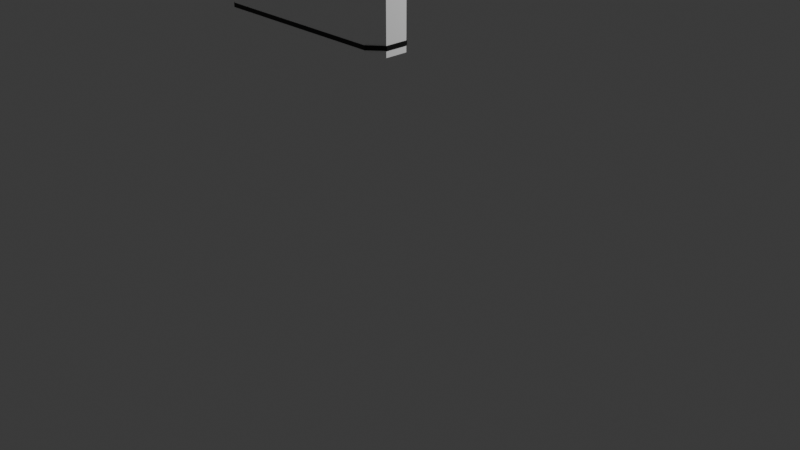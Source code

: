 # Source: NikonFM2.blend  (saved by Blender 4.4.30; exported with 4.5.12 LTS)
import bpy
from mathutils import Matrix  # noqa: F401  (used for matrix-valued properties, if any)

bpy.ops.wm.read_factory_settings(use_empty=True)
scene = bpy.context.scene
scene.name = 'Scene'

# ---- collections
col_collection = bpy.data.collections.new('Collection'); scene.collection.children.link(col_collection)

# ---- materials (node trees are filled in below, after node groups)
mat_material_001 = bpy.data.materials.new('Material.001')
mat_material_002 = bpy.data.materials.new('Material.002')

# ---- node groups
ng_smooth_by_angle = bpy.data.node_groups.new('Smooth by Angle', 'GeometryNodeTree')
_s = ng_smooth_by_angle.interface.new_socket(name='Mesh', in_out='OUTPUT', socket_type='NodeSocketGeometry')
_s = ng_smooth_by_angle.interface.new_socket(name='Mesh', in_out='INPUT', socket_type='NodeSocketGeometry')
_s = ng_smooth_by_angle.interface.new_socket(name='Angle', in_out='INPUT', socket_type='NodeSocketFloat')
_s.subtype = 'ANGLE'
_s.default_value = 0.5236
_s.min_value = 0.0
_s.max_value = 3.142
_s.description = 'Maximum face angle for smooth edges'
_s = ng_smooth_by_angle.interface.new_socket(name='Ignore Sharpness', in_out='INPUT', socket_type='NodeSocketBool')
_s.force_non_field = True
ng_smooth_by_angle.description = 'Set the sharpness of mesh edges based on the angle between the neighboring faces'
ng_smooth_by_angle.is_modifier = True
_N = ng_smooth_by_angle.nodes; _L = ng_smooth_by_angle.links
n0 = _N.new('GeometryNodeSetShadeSmooth'); n0.name = 'Set Shade Smooth'; n0.location = (120, -80)
n0.domain = 'EDGE'
n1 = _N.new('GeometryNodeSetShadeSmooth'); n1.name = 'Set Shade Smooth.001'; n1.location = (300, -80)
n2 = _N.new('NodeGroupOutput'); n2.name = 'Group Output'; n2.location = (480, -80)
n3 = _N.new('GeometryNodeInputMeshEdgeAngle'); n3.name = 'Edge Angle'; n3.location = (-440, -240)
n4 = _N.new('NodeGroupInput'); n4.name = 'Group Input'; n4.location = (-80, -80)
n5 = _N.new('GeometryNodeInputEdgeSmooth'); n5.name = 'Is Edge Smooth'; n5.location = (-260, -120)
n6 = _N.new('GeometryNodeInputShadeSmooth'); n6.name = 'Is Shade Smooth'; n6.location = (-440, -397)
n7 = _N.new('FunctionNodeCompare'); n7.name = 'Compare'; n7.location = (-260, -260)
n7.operation = 'LESS_EQUAL'
n7.inputs[6].default_value = (0.0, 0.0, 0.0, 0.0)
n7.inputs[7].default_value = (0.0, 0.0, 0.0, 0.0)
n8 = _N.new('FunctionNodeBooleanMath'); n8.name = 'Boolean Math.001'; n8.location = (-80, -260)
n9 = _N.new('NodeGroupInput'); n9.name = 'Group Input.001'; n9.location = (-440, -329)
n10 = _N.new('NodeGroupInput'); n10.name = 'Group Input.002'; n10.location = (-259, -189)
n11 = _N.new('FunctionNodeBooleanMath'); n11.name = 'Boolean Math'; n11.location = (-80, -149)
n11.operation = 'OR'
n12 = _N.new('FunctionNodeBooleanMath'); n12.name = 'Boolean Math.002'; n12.location = (-260, -380)
n12.operation = 'OR'
n13 = _N.new('NodeGroupInput'); n13.name = 'Group Input.003'; n13.location = (-440, -460)
_L.new(n3.outputs[0], n7.inputs[0])
_L.new(n1.outputs[0], n2.inputs[0])
_L.new(n9.outputs[1], n7.inputs[1])
_L.new(n7.outputs[0], n8.inputs[0])
_L.new(n4.outputs[0], n0.inputs[0])
_L.new(n0.outputs[0], n1.inputs[0])
_L.new(n8.outputs[0], n0.inputs[2])
_L.new(n10.outputs[2], n11.inputs[1])
_L.new(n5.outputs[0], n11.inputs[0])
_L.new(n11.outputs[0], n0.inputs[1])
_L.new(n13.outputs[2], n12.inputs[1])
_L.new(n6.outputs[0], n12.inputs[0])
_L.new(n12.outputs[0], n8.inputs[1])
n2.is_active_output = True

# ---- material node trees
mat_material_001.use_nodes = True; mat_material_001.node_tree.nodes.clear()
_N = mat_material_001.node_tree.nodes; _L = mat_material_001.node_tree.links
n0 = _N.new('ShaderNodeBsdfPrincipled'); n0.name = 'Principled BSDF'; n0.location = (10, 300)
n0.inputs[0].default_value = (1.0, 1.0, 1.0, 1.0)
n1 = _N.new('ShaderNodeOutputMaterial'); n1.name = 'Material Output'; n1.location = (300, 300)
_L.new(n0.outputs[0], n1.inputs[0])
n1.is_active_output = True
mat_material_002.use_nodes = True; mat_material_002.node_tree.nodes.clear()
_N = mat_material_002.node_tree.nodes; _L = mat_material_002.node_tree.links
n0 = _N.new('ShaderNodeBsdfPrincipled'); n0.name = 'Principled BSDF'; n0.location = (10, 300)
n0.inputs[0].default_value = (0.0, 0.0, 0.0, 1.0)
n1 = _N.new('ShaderNodeOutputMaterial'); n1.name = 'Material Output'; n1.location = (300, 300)
_L.new(n0.outputs[0], n1.inputs[0])
n1.is_active_output = True

# ---- world
world_world = bpy.data.worlds.new('World'); scene.world = world_world
world_world.use_nodes = True; world_world.node_tree.nodes.clear()
_N = world_world.node_tree.nodes; _L = world_world.node_tree.links
n0 = _N.new('ShaderNodeOutputWorld'); n0.name = 'World Output'; n0.location = (300, 300)
n1 = _N.new('ShaderNodeBackground'); n1.name = 'Background'; n1.location = (10, 300)
n1.inputs[0].default_value = (0.05088, 0.05088, 0.05088, 1.0)
_L.new(n1.outputs[0], n0.inputs[0])
n0.is_active_output = True
world_world.color = (0.05088, 0.05088, 0.05088)
world_world.sun_shadow_jitter_overblur = 0.0

# ---- cameras
cam_camera = bpy.data.cameras.new('Camera')
cam_camera.clip_end = 100.0
cam_camera.ortho_scale = 7.314

# ---- lights
light_light = bpy.data.lights.new('Light', 'POINT')
light_light.energy = 1000.0
light_light.shadow_soft_size = 0.1

# ---- meshes
me_plane = bpy.data.meshes.new('Plane')
me_plane.from_pydata([(-0.9112, -0.7594, 1.007), (-0.8954, -0.7499, 1.007), (-0.9033, -0.7419, 0.9988), (0.8558, -0.7499, 1.007), (0.8717, -0.7594, 1.007), (0.8638, -0.7419, 0.9988), (0.8717, -1.184, 1.007), (0.8558, -1.193, 1.007), (0.8638, -1.201, 0.9988), (-0.9112, -1.184, 1.007), (-0.9033, -1.201, 0.9988), (-0.8954, -1.193, 1.007), (0.9921, -0.8642, 1.007), (1.0, -0.8606, 0.9988), (-1.04, -0.8606, 0.9988), (-1.032, -0.8642, 1.007), (1.0, -1.083, 0.9988), (0.9921, -1.079, 1.007), (-1.032, -1.079, 1.007), (-1.04, -1.083, 0.9988), (-1.035, -1.08, 0.0), (-1.04, -1.083, 0.004987), (0.995, -1.08, 0.0), (1.0, -1.083, 0.004987), (-1.04, -0.8606, 0.004987), (-1.035, -0.8628, 0.0), (0.995, -0.8628, 0.0), (1.0, -0.8606, 0.004987), (-0.9083, -1.19, 0.0), (-0.8983, -1.196, 0.0), (-0.9033, -1.201, 0.004987), (0.8638, -1.201, 0.004987), (0.8588, -1.196, 0.0), (0.8687, -1.19, 0.0), (0.8687, -0.7529, 0.0), (0.8588, -0.7469, 0.0), (0.8638, -0.7419, 0.004987), (-0.9033, -0.7419, 0.004987), (-0.8983, -0.7469, 0.0), (-0.9083, -0.7529, 0.0), (0.1601, -0.7419, 0.9988), (0.1587, -0.7499, 1.007), (0.1269, -1.201, 0.9988), (0.1256, -1.193, 1.007), (0.1261, -1.196, 0.0), (0.1269, -1.201, 0.004987), (0.1592, -0.7469, 0.0), (0.1601, -0.7419, 0.004987), (-0.5266, -0.7419, 0.9988), (-0.4885, -1.193, 1.007), (-0.4928, -1.201, 0.004987), (-0.5236, -0.7469, 0.0), (-0.5218, -0.7499, 1.007), (-0.4928, -1.201, 0.9988), (-0.4901, -1.196, 0.0), (-1.04, -0.8606, 0.9794), (-1.04, -1.083, 0.9794), (-0.9033, -1.201, 0.9794), (0.8638, -1.201, 0.9794), (1.0, -1.083, 0.9794), (1.0, -0.8606, 0.9794), (-0.9033, -0.7419, 0.9794), (0.8638, -0.7419, 0.9794), (0.1269, -1.201, 0.9794), (0.1601, -0.7419, 0.9794), (-0.4928, -1.201, 0.9794), (-1.04, -0.8606, 0.8236), (-1.04, -0.8606, 0.4922), (-1.04, -0.8606, 0.2486), (0.8638, -1.201, 0.8236), (0.8638, -1.201, 0.4922), (0.8638, -1.201, 0.2486), (-0.9033, -0.7419, 0.8236), (-0.9033, -0.7419, 0.4922), (-0.9033, -0.7419, 0.2486), (-1.04, -1.083, 0.2486), (-1.04, -1.083, 0.4922), (-1.04, -1.083, 0.8236), (-0.9033, -1.201, 0.2486), (-0.9033, -1.201, 0.4922), (-0.9033, -1.201, 0.8236), (1.0, -1.083, 0.2486), (1.0, -1.083, 0.4922), (1.0, -1.083, 0.8236), (1.0, -0.8606, 0.2486), (1.0, -0.8606, 0.4922), (1.0, -0.8606, 0.8236), (0.8638, -0.7419, 0.2486), (0.8638, -0.7419, 0.4922), (0.8638, -0.7419, 0.8236), (0.1269, -1.201, 0.2486), (0.1269, -1.201, 0.4922), (0.1269, -1.201, 0.8236), (0.1601, -0.7419, 0.2486), (0.1601, -0.7419, 0.4922), (0.1601, -0.7419, 0.8236), (-0.4928, -1.201, 0.2486), (-0.4928, -1.201, 0.4922), (-0.4928, -1.201, 0.8236), (-0.5266, -0.7419, 0.2486), (-0.5266, -0.7419, 0.4922), (-0.5266, -0.7419, 0.8236), (-1.04, -0.8606, 0.06692), (0.8638, -1.201, 0.06692), (-0.9033, -0.7419, 0.06692), (-1.04, -1.083, 0.06692), (-0.9033, -1.201, 0.06692), (1.0, -1.083, 0.06692), (1.0, -0.8606, 0.06692), (0.8638, -0.7419, 0.06692), (0.1269, -1.201, 0.06692), (0.1601, -0.7419, 0.06692), (-0.4928, -1.201, 0.06692), (-0.5266, -0.7419, 0.06692), (-0.5266, -0.7419, 0.004987), (-0.5266, -0.7419, 0.9794), (-1.04, -1.083, 0.1067), (-0.9033, -1.201, 0.1067), (1.0, -1.083, 0.1067), (1.0, -0.8606, 0.1067), (0.8638, -0.7419, 0.1067), (0.1269, -1.201, 0.1067), (0.1601, -0.7419, 0.1067), (-0.4928, -1.201, 0.1067), (-0.5266, -0.7419, 0.1067), (-1.04, -0.8606, 0.1067), (0.8638, -1.201, 0.1067), (-0.9033, -0.7419, 0.1067), (-1.04, -0.8606, 0.7808), (0.8638, -1.201, 0.7808), (-0.9033, -0.7419, 0.7808), (-1.04, -1.083, 0.7808), (-0.9033, -1.201, 0.7808), (1.0, -1.083, 0.7808), (1.0, -0.8606, 0.7808), (0.8638, -0.7419, 0.7808), (0.1269, -1.201, 0.7808), (0.1601, -0.7419, 0.7808), (-0.4928, -1.201, 0.7808), (-0.5266, -0.7419, 0.7808), (-1.047, -1.083, 0.7808), (-1.047, -1.083, 0.8236), (-0.9096, -1.203, 0.7808), (-0.9096, -1.203, 0.8236), (1.008, -1.083, 0.7808), (1.008, -1.083, 0.8236), (1.008, -0.8597, 0.7808), (1.008, -0.8597, 0.8236), (0.8709, -0.7402, 0.7808), (0.8709, -0.7402, 0.8236), (0.1285, -1.203, 0.7808), (0.1285, -1.203, 0.8236), (0.1619, -0.7402, 0.7808), (0.1619, -0.7402, 0.8236), (-0.496, -1.203, 0.7808), (-0.496, -1.203, 0.8236), (-0.53, -0.7402, 0.7808), (-0.53, -0.7402, 0.8236), (-0.9096, -0.7402, 0.8236), (-0.9096, -1.203, 0.06692), (-0.496, -1.203, 0.06692), (-0.53, -0.7402, 0.06692), (-0.9096, -0.7402, 0.06692), (0.8709, -1.203, 0.8236), (-1.047, -0.8597, 0.8236), (-1.047, -0.8597, 0.1067), (-1.047, -0.8597, 0.06692), (0.8709, -1.203, 0.1067), (0.8709, -1.203, 0.06692), (-0.9096, -0.7402, 0.1067), (0.1619, -0.7402, 0.06692), (0.1285, -1.203, 0.06692), (-1.047, -1.083, 0.06692), (0.8709, -0.7402, 0.06692), (1.008, -0.8597, 0.06692), (1.008, -1.083, 0.06692), (-1.047, -1.083, 0.1067), (-0.9096, -1.203, 0.1067), (1.008, -1.083, 0.1067), (1.008, -0.8597, 0.1067), (0.8709, -0.7402, 0.1067), (0.1285, -1.203, 0.1067), (0.1619, -0.7402, 0.1067), (-0.496, -1.203, 0.1067), (-0.53, -0.7402, 0.1067), (-1.047, -0.8597, 0.7808), (0.8709, -1.203, 0.7808), (-0.9096, -0.7402, 0.7808)], [], [(59, 60, 13, 16), (56, 57, 10, 19), (33, 34, 26, 22), (18, 9, 0, 15), (58, 59, 16, 8), (6, 17, 12, 4), (61, 55, 14, 2), (20, 25, 39, 28), (0, 1, 2), (3, 4, 5), (6, 7, 8), (9, 10, 11), (19, 10, 9, 18), (11, 1, 0, 9), (8, 16, 17, 6), (13, 5, 4, 12), (2, 14, 15, 0), (6, 4, 3, 7), (16, 13, 12, 17), (14, 19, 18, 15), (60, 62, 5, 13), (28, 29, 30), (31, 32, 33), (34, 35, 36), (37, 38, 39), (25, 20, 21, 24), (33, 22, 23, 31), (22, 26, 27, 23), (39, 25, 24, 37), (20, 28, 30, 21), (26, 34, 36, 27), (28, 39, 38, 29), (32, 35, 34, 33), (55, 56, 19, 14), (54, 44, 45, 50), (53, 42, 43, 49), (54, 51, 46, 44), (49, 43, 41, 52), (65, 63, 42, 53), (1, 11, 49, 52), (46, 51, 114, 47), (40, 48, 52, 41), (79, 78, 96, 97), (7, 43, 42, 8), (98, 92, 63, 65), (66, 77, 56, 55), (86, 89, 62, 60), (72, 66, 55, 61), (69, 83, 59, 58), (106, 112, 160, 159), (77, 80, 57, 56), (83, 86, 60, 59), (3, 41, 43, 7), (132, 79, 97, 138), (11, 10, 53, 49), (32, 44, 46, 35), (109, 36, 47, 111), (88, 87, 93, 94), (92, 69, 58, 63), (70, 91, 90, 71), (103, 110, 45, 31), (5, 62, 64, 40), (61, 2, 48, 115), (72, 61, 115, 101), (29, 38, 51, 54), (104, 113, 114, 37), (73, 100, 99, 74), (118, 119, 84, 81), (81, 84, 85, 82), (108, 109, 173, 174), (116, 117, 78, 75), (75, 78, 79, 76), (130, 128, 185, 187), (63, 58, 8, 42), (129, 136, 91, 70), (121, 126, 71, 90), (126, 118, 81, 71), (71, 81, 82, 70), (116, 125, 165, 176), (30, 29, 54, 50), (37, 114, 51, 38), (124, 127, 74, 99), (127, 125, 68, 74), (74, 68, 67, 73), (80, 77, 141, 143), (119, 120, 87, 84), (84, 87, 88, 85), (102, 105, 172, 166), (125, 116, 75, 68), (68, 75, 76, 67), (134, 135, 148, 146), (123, 121, 90, 96), (96, 90, 91, 97), (121, 123, 183, 181), (62, 89, 95, 64), (1, 52, 48, 2), (130, 139, 100, 73), (31, 45, 44, 32), (36, 35, 46, 47), (112, 110, 171, 160), (122, 124, 99, 93), (93, 99, 100, 94), (128, 131, 140, 185), (47, 114, 113, 111), (50, 45, 110, 112), (24, 21, 105, 102), (27, 36, 109, 108), (37, 24, 102, 104), (31, 23, 107, 103), (10, 57, 65, 53), (21, 30, 106, 105), (23, 27, 108, 107), (135, 88, 94, 137), (3, 5, 40, 41), (57, 80, 98, 65), (101, 115, 64, 95), (64, 115, 48, 40), (50, 112, 106, 30), (89, 86, 147, 149), (87, 120, 122, 93), (122, 120, 180, 182), (101, 95, 153, 157), (138, 136, 150, 154), (124, 122, 182, 184), (86, 83, 145, 147), (111, 113, 161, 170), (139, 130, 187, 156), (137, 139, 156, 152), (66, 72, 158, 164), (78, 117, 123, 96), (98, 80, 143, 155), (94, 100, 139, 137), (110, 103, 168, 171), (97, 91, 136, 138), (67, 76, 131, 128), (85, 88, 135, 134), (73, 67, 128, 130), (70, 82, 133, 129), (123, 117, 177, 183), (76, 79, 132, 131), (82, 85, 134, 133), (135, 137, 152, 148), (177, 159, 160, 183), (144, 146, 147, 145), (140, 142, 143, 141), (186, 144, 145, 163), (187, 185, 164, 158), (146, 148, 149, 147), (185, 140, 141, 164), (154, 150, 151, 155), (180, 173, 170, 182), (152, 156, 157, 153), (170, 161, 184, 182), (160, 171, 181, 183), (166, 172, 176, 165), (174, 173, 180, 179), (162, 166, 165, 169), (161, 162, 169, 184), (168, 175, 178, 167), (171, 168, 167, 181), (172, 159, 177, 176), (175, 174, 179, 178), (149, 148, 152, 153), (158, 157, 156, 187), (163, 151, 150, 186), (143, 142, 154, 155), (109, 111, 170, 173), (72, 101, 157, 158), (120, 119, 179, 180), (77, 66, 164, 141), (129, 133, 144, 186), (104, 102, 166, 162), (125, 127, 169, 165), (136, 129, 186, 150), (69, 92, 151, 163), (113, 104, 162, 161), (127, 124, 184, 169), (131, 132, 142, 140), (103, 107, 175, 168), (95, 89, 149, 153), (118, 126, 167, 178), (92, 98, 155, 151), (133, 134, 146, 144), (126, 121, 181, 167), (132, 138, 154, 142), (105, 106, 159, 172), (83, 69, 163, 145), (117, 116, 176, 177), (107, 108, 174, 175), (119, 118, 178, 179)])
me_plane.polygons.foreach_set('material_index', [0, 0, 0, 0, 0, 0, 0, 0, 0, 0, 0, 0, 0, 0, 0, 0, 0, 0, 0, 0, 0, 0, 0, 0, 0, 0, 0, 0, 0, 0, 0, 0, 0, 0, 0, 0, 0, 0, 0, 0, 0, 0, 0, 0, 0, 0, 0, 0, 0, 1, 0, 0, 0, 0, 0, 0, 0, 0, 0, 0, 0, 0, 0, 0, 0, 0, 0, 0, 0, 1, 0, 0, 1, 0, 0, 0, 0, 0, 1, 0, 0, 0, 0, 0, 1, 0, 0, 1, 0, 0, 1, 0, 0, 1, 0, 0, 0, 0, 0, 1, 0, 0, 1, 0, 0, 0, 0, 0, 0, 0, 0, 0, 0, 0, 0, 0, 0, 0, 1, 0, 1, 1, 1, 1, 1, 1, 1, 1, 1, 0, 1, 0, 1, 0, 0, 0, 0, 0, 1, 0, 0, 1, 1, 1, 1, 1, 1, 1, 1, 1, 1, 1, 1, 1, 1, 1, 1, 1, 1, 1, 1, 1, 1, 1, 1, 1, 1, 1, 1, 1, 1, 1, 1, 1, 1, 1, 1, 1, 1, 1, 1, 1, 1, 1, 1, 1, 1, 1, 1, 1])
_uv = me_plane.uv_layers.new(name='UVMap')
_uv.uv.foreach_set('vector', [1.0, 0.0, 1.0, 1.0, 1.0, 1.0, 1.0, 0.0, 0.0, 0.0, 0.3333, 0.0, 0.3333, 0.0, 0.0, 0.0, 0.6789, 0.01526, 0.6789, 0.9847, 0.9878, 0.9787, 0.9878, 0.02134, 0.01942, 0.03374, 0.3139, 0.02435, 0.3139, 0.9756, 0.01942, 0.9663, 0.6667, 0.0, 1.0, 0.0, 1.0, 0.0, 0.6667, 0.0, 0.6861, 0.02435, 0.9806, 0.03374, 0.9806, 0.9663, 0.6861, 0.9756, 0.3333, 1.0, 0.0, 1.0, 0.0, 1.0, 0.3333, 1.0, 0.0122, 0.02134, 0.0122, 0.9787, 0.3211, 0.9847, 0.3211, 0.01526, 0.3139, 0.9756, 0.3348, 0.9827, 0.3333, 1.0, 0.6652, 0.9827, 0.6861, 0.9756, 0.6667, 1.0, 0.6861, 0.02435, 0.6652, 0.01728, 0.6667, 0.0, 0.3139, 0.02435, 0.3333, 0.0, 0.3348, 0.01728, 0.0, 0.0, 0.3333, 0.0, 0.3139, 0.02435, 0.01942, 0.03374, 0.3348, 0.01728, 0.3348, 0.9827, 0.3139, 0.9756, 0.3139, 0.02435, 0.6667, 0.0, 1.0, 0.0, 0.9806, 0.03374, 0.6861, 0.02435, 1.0, 1.0, 0.6667, 1.0, 0.6861, 0.9756, 0.9806, 0.9663, 0.3333, 1.0, 0.0, 1.0, 0.01942, 0.9663, 0.3139, 0.9756, 0.6861, 0.02435, 0.6861, 0.9756, 0.6652, 0.9827, 0.6652, 0.01728, 1.0, 0.0, 1.0, 1.0, 0.9806, 0.9663, 0.9806, 0.03374, 0.0, 1.0, 0.0, 0.0, 0.01942, 0.03374, 0.01942, 0.9663, 1.0, 1.0, 0.6667, 1.0, 0.6667, 1.0, 1.0, 1.0, 0.3211, 0.01526, 0.3343, 0.01086, 0.3333, 0.0, 0.6667, 0.0, 0.6657, 0.01086, 0.6789, 0.01526, 0.6789, 0.9847, 0.6657, 0.9891, 0.6667, 1.0, 0.3333, 1.0, 0.3343, 0.9891, 0.3211, 0.9847, 0.0122, 0.9787, 0.0122, 0.02134, 0.0, 0.0, 0.0, 1.0, 0.6789, 0.01526, 0.9878, 0.02134, 1.0, 0.0, 0.6667, 0.0, 0.9878, 0.02134, 0.9878, 0.9787, 1.0, 1.0, 1.0, 0.0, 0.3211, 0.9847, 0.0122, 0.9787, 0.0, 1.0, 0.3333, 1.0, 0.0122, 0.02134, 0.3211, 0.01526, 0.3333, 0.0, 0.0, 0.0, 0.9878, 0.9787, 0.6789, 0.9847, 0.6667, 1.0, 1.0, 1.0, 0.3211, 0.01526, 0.3211, 0.9847, 0.3343, 0.9891, 0.3343, 0.01086, 0.6657, 0.01086, 0.6657, 0.9891, 0.6789, 0.9847, 0.6789, 0.01526, 0.0, 1.0, 0.0, 0.0, 0.0, 0.0, 0.0, 1.0, 0.4113, 0.01086, 0.5275, 0.01086, 0.5277, 0.0, 0.4108, 0.0, 0.4108, 0.0, 0.5277, 0.0, 0.5274, 0.01728, 0.4116, 0.01728, 0.4113, 0.01086, 0.4113, 0.9891, 0.5275, 0.9891, 0.5275, 0.01086, 0.4116, 0.01728, 0.5274, 0.01728, 0.5274, 0.9827, 0.4116, 0.9827, 0.4108, 0.0, 0.5277, 0.0, 0.5277, 0.0, 0.4108, 0.0, 0.3348, 0.9827, 0.3348, 0.01728, 0.4116, 0.01728, 0.4116, 0.9827, 0.5275, 0.9891, 0.4113, 0.9891, 0.4108, 1.0, 0.5277, 1.0, 0.5277, 1.0, 0.4108, 1.0, 0.4116, 0.9827, 0.5274, 0.9827, 0.3333, 0.0, 0.3333, 0.0, 0.4108, 0.0, 0.4108, 0.0, 0.6652, 0.01728, 0.5274, 0.01728, 0.5277, 0.0, 0.6667, 0.0, 0.4108, 0.0, 0.5277, 0.0, 0.5277, 0.0, 0.4108, 0.0, 0.0, 1.0, 0.0, 0.0, 0.0, 0.0, 0.0, 1.0, 1.0, 1.0, 0.6667, 1.0, 0.6667, 1.0, 1.0, 1.0, 0.3333, 1.0, 0.0, 1.0, 0.0, 1.0, 0.3333, 1.0, 0.6667, 0.0, 1.0, 0.0, 1.0, 0.0, 0.6667, 0.0, 0.3333, 0.0, 0.4108, 0.0, 0.4108, 0.0, 0.3333, 0.0, 0.0, 0.0, 0.3333, 0.0, 0.3333, 0.0, 0.0, 0.0, 1.0, 0.0, 1.0, 1.0, 1.0, 1.0, 1.0, 0.0, 0.6652, 0.9827, 0.5274, 0.9827, 0.5274, 0.01728, 0.6652, 0.01728, 0.3333, 0.0, 0.3333, 0.0, 0.4108, 0.0, 0.4108, 0.0, 0.3348, 0.01728, 0.3333, 0.0, 0.4108, 0.0, 0.4116, 0.01728, 0.6657, 0.01086, 0.5275, 0.01086, 0.5275, 0.9891, 0.6657, 0.9891, 0.6667, 1.0, 0.6667, 1.0, 0.5277, 1.0, 0.5277, 1.0, 0.6667, 1.0, 0.6667, 1.0, 0.5277, 1.0, 0.5277, 1.0, 0.5277, 0.0, 0.6667, 0.0, 0.6667, 0.0, 0.5277, 0.0, 0.6667, 0.0, 0.5277, 0.0, 0.5277, 0.0, 0.6667, 0.0, 0.6667, 0.0, 0.5277, 0.0, 0.5277, 0.0, 0.6667, 0.0, 0.6667, 1.0, 0.6667, 1.0, 0.5277, 1.0, 0.5277, 1.0, 0.3333, 1.0, 0.3333, 1.0, 0.4108, 1.0, 0.3941, 1.0, 0.3333, 1.0, 0.3333, 1.0, 0.3941, 1.0, 0.4048, 1.0, 0.3343, 0.01086, 0.3343, 0.9891, 0.4113, 0.9891, 0.4113, 0.01086, 0.3333, 1.0, 0.4108, 1.0, 0.4108, 1.0, 0.3333, 1.0, 0.3333, 1.0, 0.4108, 1.0, 0.4108, 1.0, 0.3333, 1.0, 1.0, 0.0, 1.0, 1.0, 1.0, 1.0, 1.0, 0.0, 1.0, 0.0, 1.0, 1.0, 1.0, 1.0, 1.0, 0.0, 1.0, 1.0, 0.6667, 1.0, 0.6667, 1.0, 1.0, 1.0, 0.0, 0.0, 0.3333, 0.0, 0.3333, 0.0, 0.0, 0.0, 0.0, 0.0, 0.3333, 0.0, 0.3333, 0.0, 0.0, 0.0, 0.3333, 1.0, 0.0, 1.0, 0.0, 1.0, 0.3333, 1.0, 0.5277, 0.0, 0.6667, 0.0, 0.6667, 0.0, 0.5277, 0.0, 0.6667, 0.0, 0.5277, 0.0, 0.5277, 0.0, 0.6667, 0.0, 0.5277, 0.0, 0.6667, 0.0, 0.6667, 0.0, 0.5277, 0.0, 0.6667, 0.0, 1.0, 0.0, 1.0, 0.0, 0.6667, 0.0, 0.6667, 0.0, 1.0, 0.0, 1.0, 0.0, 0.6667, 0.0, 0.0, 0.0, 0.0, 1.0, 0.0, 1.0, 0.0, 0.0, 0.3333, 0.0, 0.3343, 0.01086, 0.4113, 0.01086, 0.4108, 0.0, 0.3333, 1.0, 0.4108, 1.0, 0.4113, 0.9891, 0.3343, 0.9891, 0.4108, 1.0, 0.3333, 1.0, 0.3333, 1.0, 0.4108, 1.0, 0.3333, 1.0, 0.0, 1.0, 0.0, 1.0, 0.3333, 1.0, 0.3333, 1.0, 0.0, 1.0, 0.0, 1.0, 0.3333, 1.0, 0.3333, 0.0, 0.0, 0.0, 0.0, 0.0, 0.3333, 0.0, 1.0, 1.0, 0.6667, 1.0, 0.6667, 1.0, 1.0, 1.0, 1.0, 1.0, 0.6667, 1.0, 0.6667, 1.0, 1.0, 1.0, 0.0, 1.0, 0.0, 0.0, 0.0, 0.0, 0.0, 1.0, 0.0, 1.0, 0.0, 0.0, 0.0, 0.0, 0.0, 1.0, 0.0, 1.0, 0.0, 0.0, 0.0, 0.0, 0.0, 1.0, 1.0, 1.0, 0.6667, 1.0, 0.6667, 1.0, 1.0, 1.0, 0.4108, 0.0, 0.5277, 0.0, 0.5277, 0.0, 0.4108, 0.0, 0.4108, 0.0, 0.5277, 0.0, 0.5277, 0.0, 0.4108, 0.0, 0.5277, 0.0, 0.4108, 0.0, 0.4108, 0.0, 0.5277, 0.0, 0.6667, 1.0, 0.6667, 1.0, 0.5277, 1.0, 0.5277, 1.0, 0.3348, 0.9827, 0.4116, 0.9827, 0.4108, 1.0, 0.3333, 1.0, 0.3333, 1.0, 0.4055, 1.0, 0.4108, 1.0, 0.3333, 1.0, 0.6667, 0.0, 0.5277, 0.0, 0.5275, 0.01086, 0.6657, 0.01086, 0.6667, 1.0, 0.6657, 0.9891, 0.5275, 0.9891, 0.5277, 1.0, 0.4108, 0.0, 0.5277, 0.0, 0.5277, 0.0, 0.4108, 0.0, 0.5277, 1.0, 0.4108, 1.0, 0.4108, 1.0, 0.5277, 1.0, 0.5277, 1.0, 0.4108, 1.0, 0.4108, 1.0, 0.5277, 1.0, 0.0, 1.0, 0.0, 0.0, 0.0, 0.0, 0.0, 1.0, 0.5277, 1.0, 0.4108, 1.0, 0.4108, 1.0, 0.5277, 1.0, 0.4108, 0.0, 0.5277, 0.0, 0.5277, 0.0, 0.4108, 0.0, 0.0, 1.0, 0.0, 0.0, 0.0, 0.0, 0.0, 1.0, 1.0, 1.0, 0.6667, 1.0, 0.6667, 1.0, 1.0, 1.0, 0.3333, 1.0, 0.0, 1.0, 0.0, 1.0, 0.3333, 1.0, 0.6667, 0.0, 1.0, 0.0, 1.0, 0.0, 0.6667, 0.0, 0.3333, 0.0, 0.3333, 0.0, 0.4108, 0.0, 0.4108, 0.0, 0.0, 0.0, 0.3333, 0.0, 0.3333, 0.0, 0.0, 0.0, 1.0, 0.0, 1.0, 1.0, 1.0, 1.0, 1.0, 0.0, 0.6667, 1.0, 0.6667, 1.0, 0.5277, 1.0, 0.5277, 1.0, 0.6652, 0.9827, 0.6667, 1.0, 0.5277, 1.0, 0.5274, 0.9827, 0.3333, 0.0, 0.3333, 0.0, 0.4108, 0.0, 0.4108, 0.0, 0.4048, 1.0, 0.3941, 1.0, 0.5277, 1.0, 0.5277, 1.0, 0.5277, 1.0, 0.3941, 1.0, 0.4108, 1.0, 0.5277, 1.0, 0.4108, 0.0, 0.4108, 0.0, 0.3333, 0.0, 0.3333, 0.0, 0.6667, 1.0, 1.0, 1.0, 1.0, 1.0, 0.6667, 1.0, 0.6667, 1.0, 0.6667, 1.0, 0.5277, 1.0, 0.5277, 1.0, 0.5277, 1.0, 0.6667, 1.0, 0.6667, 1.0, 0.5277, 1.0, 0.4048, 1.0, 0.5277, 1.0, 0.5277, 1.0, 0.4048, 1.0, 0.4108, 0.0, 0.5277, 0.0, 0.5277, 0.0, 0.4108, 0.0, 0.4108, 1.0, 0.5277, 1.0, 0.5277, 1.0, 0.4108, 1.0, 1.0, 1.0, 1.0, 0.0, 1.0, 0.0, 1.0, 1.0, 0.5277, 1.0, 0.4108, 1.0, 0.4108, 1.0, 0.5277, 1.0, 0.4055, 1.0, 0.3333, 1.0, 0.3333, 1.0, 0.4055, 1.0, 0.5277, 1.0, 0.4055, 1.0, 0.4055, 1.0, 0.5277, 1.0, 0.0, 1.0, 0.3333, 1.0, 0.3333, 1.0, 0.0, 1.0, 0.3333, 0.0, 0.3333, 0.0, 0.4108, 0.0, 0.4108, 0.0, 0.4108, 0.0, 0.3333, 0.0, 0.3333, 0.0, 0.4108, 0.0, 0.5277, 1.0, 0.4108, 1.0, 0.4055, 1.0, 0.5277, 1.0, 0.5277, 0.0, 0.6667, 0.0, 0.6667, 0.0, 0.5277, 0.0, 0.4108, 0.0, 0.5277, 0.0, 0.5277, 0.0, 0.4108, 0.0, 0.0, 1.0, 0.0, 0.0, 0.0, 0.0, 0.0, 1.0, 1.0, 1.0, 0.6667, 1.0, 0.6667, 1.0, 1.0, 1.0, 0.3333, 1.0, 0.0, 1.0, 0.0, 1.0, 0.3333, 1.0, 0.6667, 0.0, 1.0, 0.0, 1.0, 0.0, 0.6667, 0.0, 0.4108, 0.0, 0.3333, 0.0, 0.3333, 0.0, 0.4108, 0.0, 0.0, 0.0, 0.3333, 0.0, 0.3333, 0.0, 0.0, 0.0, 1.0, 0.0, 1.0, 1.0, 1.0, 1.0, 1.0, 0.0, 0.6667, 1.0, 0.5277, 1.0, 0.5277, 1.0, 0.6667, 1.0, 0.3333, 0.0, 0.3333, 0.0, 0.4108, 0.0, 0.4108, 0.0, 1.0, 0.0, 1.0, 1.0, 1.0, 1.0, 1.0, 0.0, 0.0, 0.0, 0.3333, 0.0, 0.3333, 0.0, 0.0, 0.0, 0.6667, 0.0, 1.0, 0.0, 1.0, 0.0, 0.6667, 0.0, 0.3333, 1.0, 0.0, 1.0, 0.0, 1.0, 0.3333, 1.0, 1.0, 1.0, 0.6667, 1.0, 0.6667, 1.0, 1.0, 1.0, 0.0, 1.0, 0.0, 0.0, 0.0, 0.0, 0.0, 1.0, 0.4108, 0.0, 0.5277, 0.0, 0.5277, 0.0, 0.4108, 0.0, 0.6667, 1.0, 0.6667, 1.0, 0.5277, 1.0, 0.5277, 1.0, 0.5277, 1.0, 0.4055, 1.0, 0.4048, 1.0, 0.5277, 1.0, 0.5277, 1.0, 0.4108, 1.0, 0.4108, 1.0, 0.5277, 1.0, 0.4108, 0.0, 0.5277, 0.0, 0.5277, 0.0, 0.4108, 0.0, 0.0, 1.0, 0.0, 0.0, 0.0, 0.0, 0.0, 1.0, 1.0, 1.0, 0.6667, 1.0, 0.6667, 1.0, 1.0, 1.0, 0.3333, 1.0, 0.0, 1.0, 0.0, 1.0, 0.3333, 1.0, 0.4108, 1.0, 0.3333, 1.0, 0.3333, 1.0, 0.4108, 1.0, 0.6667, 0.0, 1.0, 0.0, 1.0, 0.0, 0.6667, 0.0, 0.5277, 0.0, 0.6667, 0.0, 0.6667, 0.0, 0.5277, 0.0, 0.0, 0.0, 0.3333, 0.0, 0.3333, 0.0, 0.0, 0.0, 1.0, 0.0, 1.0, 1.0, 1.0, 1.0, 1.0, 0.0, 0.6667, 1.0, 0.6667, 1.0, 0.5277, 1.0, 0.5277, 1.0, 0.3333, 1.0, 0.4048, 1.0, 0.4055, 1.0, 0.3333, 1.0, 0.6667, 0.0, 0.5277, 0.0, 0.5277, 0.0, 0.6667, 0.0, 0.3333, 0.0, 0.3333, 0.0, 0.4108, 0.0, 0.4108, 0.0, 0.6667, 1.0, 0.5277, 1.0, 0.5277, 1.0, 0.6667, 1.0, 0.3333, 1.0, 0.4048, 1.0, 0.4048, 1.0, 0.3333, 1.0, 0.6667, 1.0, 1.0, 1.0, 1.0, 1.0, 0.6667, 1.0, 0.0, 0.0, 0.0, 1.0, 0.0, 1.0, 0.0, 0.0, 0.6667, 0.0, 1.0, 0.0, 1.0, 0.0, 0.6667, 0.0, 0.3333, 1.0, 0.0, 1.0, 0.0, 1.0, 0.3333, 1.0, 0.0, 1.0, 0.3333, 1.0, 0.3333, 1.0, 0.0, 1.0, 0.5277, 0.0, 0.6667, 0.0, 0.6667, 0.0, 0.5277, 0.0, 0.6667, 0.0, 0.5277, 0.0, 0.5277, 0.0, 0.6667, 0.0, 0.4108, 1.0, 0.3333, 1.0, 0.3333, 1.0, 0.4108, 1.0, 0.3333, 1.0, 0.4108, 1.0, 0.4108, 1.0, 0.3333, 1.0, 0.0, 0.0, 0.3333, 0.0, 0.3333, 0.0, 0.0, 0.0, 0.6667, 0.0, 1.0, 0.0, 1.0, 0.0, 0.6667, 0.0, 0.5277, 1.0, 0.6667, 1.0, 0.6667, 1.0, 0.5277, 1.0, 1.0, 0.0, 0.6667, 0.0, 0.6667, 0.0, 1.0, 0.0, 0.5277, 0.0, 0.4108, 0.0, 0.4108, 0.0, 0.5277, 0.0, 1.0, 0.0, 1.0, 1.0, 1.0, 1.0, 1.0, 0.0, 0.6667, 0.0, 0.5277, 0.0, 0.5277, 0.0, 0.6667, 0.0, 0.3333, 0.0, 0.4108, 0.0, 0.4108, 0.0, 0.3333, 0.0, 0.0, 0.0, 0.3333, 0.0, 0.3333, 0.0, 0.0, 0.0, 1.0, 0.0, 0.6667, 0.0, 0.6667, 0.0, 1.0, 0.0, 0.3333, 0.0, 0.0, 0.0, 0.0, 0.0, 0.3333, 0.0, 1.0, 0.0, 1.0, 1.0, 1.0, 1.0, 1.0, 0.0, 1.0, 1.0, 1.0, 0.0, 1.0, 0.0, 1.0, 1.0])
me_plane.materials.append(mat_material_001)
me_plane.materials.append(mat_material_002)
me_plane.update()
me_plane_001 = bpy.data.meshes.new('Plane.001')
me_plane_001.from_pydata([(-0.1832, -0.5849, 0.004987), (0.02151, -0.5849, 0.04301), (-0.3853, -0.5849, 0.04301), (-0.1819, -0.5849, 0.9123), (-0.5835, -0.5849, 0.2486), (-0.6346, -0.5849, 0.4922), (0.02908, -0.5849, 0.8563), (-0.5452, -0.5849, 0.7358), (0.2231, -0.5849, 0.2486), (0.2665, -0.5849, 0.4922), (0.1788, -0.5849, 0.7358), (-0.3924, -0.5849, 0.8614), (-0.1832, -0.4904, 0.004987), (0.02151, -0.4904, 0.04301), (-0.3853, -0.4904, 0.04301), (-0.1819, -0.4904, 0.9123), (-0.5835, -0.4904, 0.2486), (-0.6346, -0.4904, 0.4922), (0.02908, -0.4904, 0.8563), (-0.5452, -0.4904, 0.7358), (0.2231, -0.4904, 0.2486), (0.2665, -0.4904, 0.4922), (0.1788, -0.4904, 0.7358), (-0.3924, -0.4904, 0.8614), (0.1601, -0.7419, 0.004987), (0.161, -0.7419, 0.9794), (0.2911, -0.7419, 0.4922), (0.255, -0.7419, 0.7358), (-0.6378, -0.7419, 0.2486), (-0.6549, -0.7419, 0.4922), (-0.6188, -0.7419, 0.7358), (-0.5829, -0.7419, 0.04301), (-0.5266, -0.7419, 0.004987), (-0.5274, -0.7419, 0.9794), (0.274, -0.7419, 0.2486), (0.2191, -0.7419, 0.04301), (0.1601, -0.5849, 0.004987), (-0.5266, -0.5849, 0.004987), (0.161, -0.5849, 0.9794), (-0.5274, -0.5849, 0.9794), (0.274, -0.5849, 0.2486), (0.2911, -0.5849, 0.4922), (0.255, -0.5849, 0.7358), (-0.6378, -0.5849, 0.2486), (-0.6549, -0.5849, 0.4922), (-0.6188, -0.5849, 0.7358), (0.2191, -0.5849, 0.04301), (-0.5829, -0.5849, 0.04301), (-0.3574, -0.7419, 0.004987), (-0.009073, -0.7419, 0.004987), (-0.3574, -0.5849, 0.004987), (-0.009073, -0.5849, 0.004987), (0.2243, -0.7419, 0.9123), (-0.5881, -0.7419, 0.9123), (0.2243, -0.5849, 0.9123), (-0.5881, -0.5849, 0.9123), (0.1601, -0.7419, 0.9394), (-0.5266, -0.7419, 0.9394), (0.1601, -0.5849, 0.9394), (-0.5266, -0.5849, 0.9394), (-0.3361, -0.7419, 0.9394), (-0.03037, -0.7419, 0.9394), (-0.3361, -0.5849, 0.9394), (-0.03037, -0.5849, 0.9394), (-0.262, -0.7419, 0.965), (-0.1045, -0.7419, 0.965), (-0.262, -0.5849, 0.965), (-0.1045, -0.5849, 0.965), (-0.5688, -0.7419, 0.9794), (0.2338, -0.7419, 0.8575), (-0.5777, -0.7419, 0.972), (0.2139, -0.7419, 0.972), (0.205, -0.7419, 0.9794), (0.2338, -0.5849, 0.8575), (-0.5976, -0.5849, 0.8575), (-0.5976, -0.7419, 0.8575), (0.1626, -0.5849, 0.9123), (0.1677, -0.5849, 0.8571), (0.2191, -0.7419, 0.9421), (0.2191, -0.5849, 0.9421), (0.205, -0.5892, 0.9794), (0.1982, -0.5849, 0.9794), (0.2151, -0.5849, 0.9653), (0.2139, -0.5892, 0.972), (-0.529, -0.5849, 0.9123), (-0.5339, -0.5849, 0.8587), (-0.5829, -0.5849, 0.9421), (-0.5829, -0.7419, 0.9421), (0.02908, -0.5376, 0.8563), (0.1788, -0.5376, 0.7358), (-0.6346, -0.5376, 0.4922), (-0.5835, -0.5376, 0.2486), (-0.1832, -0.5376, 0.004987), (0.02151, -0.5376, 0.04301), (-0.3924, -0.5376, 0.8614), (-0.1819, -0.5376, 0.9123), (-0.5452, -0.5376, 0.7358), (-0.3853, -0.5376, 0.04301), (0.2665, -0.5376, 0.4922), (0.2231, -0.5376, 0.2486), (-0.4789, -0.5849, 0.8109), (-0.4789, -0.4883, 0.8109), (-0.4789, -0.5374, 0.8109), (-0.2903, -0.5849, 0.9026), (-0.2903, -0.4883, 0.9026), (-0.5903, -0.5849, 0.8994), (-0.5903, -0.7419, 0.8994), (-0.5302, -0.5849, 0.8997), (-0.2903, -0.5374, 0.9026), (-0.07139, -0.5849, 0.8999), (-0.07139, -0.4883, 0.8999), (0.2265, -0.5849, 0.8994), (0.2265, -0.7419, 0.8994), (0.1638, -0.5849, 0.8993), (-0.07139, -0.5374, 0.8999), (0.1159, -0.5849, 0.8083), (0.1159, -0.4883, 0.8083), (0.1159, -0.5374, 0.8083), (0.2392, -0.5864, 0.6192), (0.2392, -0.4883, 0.6192), (0.2731, -0.7419, 0.614), (0.2731, -0.5849, 0.614), (0.2392, -0.5374, 0.6192), (0.2622, -0.5864, 0.3661), (0.2622, -0.4883, 0.3661), (0.2825, -0.5849, 0.3704), (0.2825, -0.7419, 0.3704), (0.2622, -0.5374, 0.3661), (0.135, -0.5864, 0.1329), (0.135, -0.4883, 0.1329), (0.2466, -0.7419, 0.1458), (0.2466, -0.5849, 0.1458), (0.135, -0.5374, 0.1329), (-0.07316, -0.5878, 0.01465), (-0.07316, -0.487, 0.01465), (-0.07316, -0.5374, 0.01465), (-0.2901, -0.5878, 0.01465), (-0.2901, -0.487, 0.01465), (-0.2901, -0.5374, 0.01465), (-0.4952, -0.5864, 0.1329), (-0.4952, -0.4883, 0.1329), (-0.6103, -0.7419, 0.1458), (-0.6103, -0.5849, 0.1458), (-0.4952, -0.5374, 0.1329), (-0.6247, -0.5864, 0.3661), (-0.6247, -0.4883, 0.3661), (-0.6463, -0.7419, 0.3704), (-0.6463, -0.5849, 0.3704), (-0.6247, -0.5374, 0.3661), (-0.6048, -0.5864, 0.6192), (-0.6048, -0.4883, 0.6192), (-0.6535, -0.7496, 0.6192), (-0.6535, -0.5864, 0.6192), (-0.6048, -0.5374, 0.6192), (-0.5777, -0.5884, 0.972), (-0.5786, -0.5849, 0.9665), (-0.5633, -0.5849, 0.9794), (-0.5688, -0.5884, 0.9794), (-0.1831, -0.483, 0.05919), (-0.002012, -0.483, 0.09281), (-0.3617, -0.483, 0.09281), (-0.1819, -0.483, 0.8615), (-0.5371, -0.483, 0.2746), (-0.5822, -0.483, 0.49), (0.004679, -0.483, 0.812), (-0.5032, -0.483, 0.7054), (0.1762, -0.483, 0.2746), (0.2147, -0.483, 0.49), (0.1371, -0.483, 0.7054), (-0.368, -0.483, 0.8165), (-0.4446, -0.481, 0.7719), (-0.2777, -0.481, 0.8529), (-0.08416, -0.481, 0.8506), (0.08148, -0.481, 0.7695), (0.1905, -0.481, 0.6023), (0.2109, -0.481, 0.3786), (0.09834, -0.481, 0.1723), (-0.08573, -0.4796, 0.06774), (-0.2776, -0.4796, 0.06774), (-0.4589, -0.481, 0.1723), (-0.5734, -0.481, 0.3786), (-0.5558, -0.481, 0.6023)], [(32, 24)], [(117, 116, 18, 88), (148, 90, 17, 145), (135, 92, 12, 134), (108, 104, 23, 94), (114, 110, 15, 95), (153, 96, 19, 150), (143, 91, 16, 140), (122, 119, 22, 89), (132, 129, 20, 99), (127, 124, 21, 98), (138, 137, 12, 92), (102, 101, 19, 96), (78, 79, 82, 83, 71), (156, 157, 68, 33, 39), (146, 147, 43, 28), (151, 30, 45, 152), (54, 76, 58, 79), (24, 36, 46, 35), (130, 35, 46, 131), (126, 34, 40, 125), (49, 51, 36, 24), (120, 121, 42, 27), (141, 142, 47, 31), (32, 37, 50, 48), (106, 53, 55, 105), (112, 111, 54, 52), (39, 33, 57, 59), (63, 61, 56, 58), (62, 60, 64, 66), (59, 57, 60, 62), (25, 38, 58, 56), (66, 64, 65, 67), (61, 63, 67, 65), (30, 75, 74, 45), (27, 42, 73, 69), (25, 72, 80, 81, 38), (87, 70, 154, 155, 86), (52, 54, 79, 78), (149, 5, 44, 152), (144, 4, 43, 147), (139, 2, 47, 142), (1, 51, 0, 133), (128, 131, 46, 1), (123, 125, 40, 8), (118, 121, 41, 9), (6, 77, 10, 115), (109, 113, 77, 6), (11, 100, 7, 85), (103, 11, 85, 107), (67, 63, 62, 66), (77, 73, 42, 10), (113, 111, 73, 77), (71, 83, 80, 72), (82, 81, 80, 83), (38, 81, 82, 79, 58), (53, 87, 86, 55), (7, 45, 74, 85), (107, 105, 55, 84), (55, 86, 59, 84), (68, 157, 154, 70), (58, 76, 3, 84, 59, 62, 63), (100, 102, 96, 7), (136, 138, 92, 0), (123, 127, 98, 9), (128, 132, 99, 8), (118, 122, 89, 10), (139, 4, 91, 143), (149, 7, 96, 153), (109, 114, 95, 3), (103, 108, 94, 11), (133, 0, 92, 135), (144, 5, 90, 148), (115, 117, 88, 6), (11, 94, 102, 100), (94, 23, 101, 102), (3, 95, 108, 103), (85, 74, 105, 107), (3, 103, 107, 84), (75, 106, 105, 74), (95, 15, 104, 108), (6, 88, 114, 109), (76, 54, 111, 113), (3, 76, 113, 109), (69, 73, 111, 112), (88, 18, 110, 114), (10, 89, 117, 115), (89, 22, 116, 117), (9, 98, 122, 118), (10, 42, 121, 118), (26, 41, 121, 120), (98, 21, 119, 122), (8, 99, 127, 123), (9, 41, 125, 123), (26, 126, 125, 41), (99, 20, 124, 127), (1, 93, 132, 128), (8, 40, 131, 128), (34, 130, 131, 40), (93, 13, 129, 132), (1, 133, 135, 93), (93, 135, 134, 13), (2, 97, 138, 136), (97, 14, 137, 138), (2, 139, 143, 97), (4, 139, 142, 43), (28, 43, 142, 141), (97, 143, 140, 14), (4, 144, 148, 91), (5, 144, 147, 44), (29, 44, 147, 146), (91, 148, 145, 16), (5, 149, 153, 90), (7, 149, 152, 45), (29, 151, 152, 44), (90, 153, 150, 17), (156, 155, 154, 157), (59, 86, 155, 156, 39), (48, 50, 51, 49), (32, 31, 47, 37), (51, 1, 46, 36), (136, 0, 50, 37, 47, 2), (145, 17, 163, 180), (116, 22, 168, 173), (21, 124, 175, 167), (14, 140, 179, 160), (150, 19, 165, 181), (12, 137, 178, 158), (18, 116, 173, 164), (110, 18, 164, 172), (23, 104, 171, 169), (101, 23, 169, 170), (20, 129, 176, 166), (119, 21, 167, 174), (16, 145, 180, 162), (104, 15, 161, 171), (137, 14, 160, 178), (13, 134, 177, 159), (19, 101, 170, 165), (17, 150, 181, 163), (134, 12, 158, 177), (15, 110, 172, 161), (140, 16, 162, 179), (22, 119, 174, 168), (124, 20, 166, 175), (129, 13, 159, 176)])
me_plane_001.polygons.foreach_set('use_smooth', [True] * 145)
_uv = me_plane_001.uv_layers.new(name='UVMap')
_uv.uv.foreach_set('vector', [0.5249, 1.0, 0.5249, 1.0, 0.5113, 1.0, 0.5113, 1.0, 0.3913, 1.0, 0.3881, 1.0, 0.3881, 1.0, 0.3913, 1.0, 0.4902, 1.0, 0.4692, 1.0, 0.4692, 1.0, 0.4902, 1.0, 0.4478, 1.0, 0.4478, 1.0, 0.4267, 1.0, 0.4267, 1.0, 0.4901, 1.0, 0.4901, 1.0, 0.469, 1.0, 0.469, 1.0, 0.3935, 1.0, 0.3989, 1.0, 0.3989, 1.0, 0.3935, 1.0, 0.4106, 1.0, 0.3946, 1.0, 0.3946, 1.0, 0.4106, 1.0, 0.5438, 1.0, 0.5438, 1.0, 0.5386, 1.0, 0.5386, 1.0, 0.5276, 1.0, 0.5276, 1.0, 0.544, 1.0, 0.544, 1.0, 0.5465, 1.0, 0.5465, 1.0, 0.5491, 1.0, 0.5491, 1.0, 0.448, 1.0, 0.448, 1.0, 0.4692, 1.0, 0.4692, 1.0, 0.4128, 1.0, 0.4128, 1.0, 0.3989, 1.0, 0.3989, 1.0, 0.5535, 1.0, 0.5535, 1.0, 0.5535, 1.0, 0.5535, 1.0, 0.5535, 1.0, 0.0, 0.0, 0.0, 0.0, 0.0, 0.0, 0.0, 0.0, 0.0, 0.0, 0.3844, 1.0, 0.3844, 1.0, 0.3844, 1.0, 0.3844, 1.0, 0.3844, 1.0, 0.3844, 1.0, 0.3844, 1.0, 0.3844, 1.0, 0.5535, 1.0, 0.5407, 1.0, 0.0, 0.0, 0.5535, 1.0, 0.5277, 1.0, 0.5277, 1.0, 0.5535, 1.0, 0.5535, 1.0, 0.5535, 1.0, 0.5535, 1.0, 0.5535, 1.0, 0.5535, 1.0, 0.5535, 1.0, 0.5535, 1.0, 0.5535, 1.0, 0.5535, 1.0, 0.4984, 1.0, 0.4984, 1.0, 0.5277, 1.0, 0.5277, 1.0, 0.5535, 1.0, 0.5535, 1.0, 0.5535, 1.0, 0.5535, 1.0, 0.3844, 1.0, 0.3844, 1.0, 0.3844, 1.0, 0.3844, 1.0, 0.4108, 1.0, 0.4108, 1.0, 0.44, 1.0, 0.44, 1.0, 0.3844, 1.0, 0.3844, 1.0, 0.3844, 1.0, 0.3844, 1.0, 0.5535, 1.0, 0.5535, 1.0, 0.5535, 1.0, 0.5535, 1.0, 0.0, 0.0, 0.0, 0.0, 0.0, 0.0, 0.0, 0.0, 0.0, 0.0, 0.0, 0.0, 0.0, 0.0, 0.0, 0.0, 0.0, 0.0, 0.0, 0.0, 0.0, 0.0, 0.0, 0.0, 0.0, 0.0, 0.0, 0.0, 0.0, 0.0, 0.0, 0.0, 0.0, 0.0, 0.0, 0.0, 0.0, 0.0, 0.0, 0.0, 0.0, 0.0, 0.0, 0.0, 0.0, 0.0, 0.0, 0.0, 0.0, 0.0, 0.0, 0.0, 0.0, 0.0, 0.0, 0.0, 0.3844, 1.0, 0.3844, 1.0, 0.3844, 1.0, 0.3844, 1.0, 0.5535, 1.0, 0.5535, 1.0, 0.5535, 1.0, 0.5535, 1.0, 0.0, 0.0, 0.0, 0.0, 0.0, 0.0, 0.0, 0.0, 0.0, 0.0, 0.3844, 1.0, 0.3844, 1.0, 0.3844, 1.0, 0.3844, 1.0, 0.3844, 1.0, 0.5535, 1.0, 0.5535, 1.0, 0.5535, 1.0, 0.5535, 1.0, 0.3935, 1.0, 0.3881, 1.0, 0.3844, 1.0, 0.3844, 1.0, 0.3913, 1.0, 0.3946, 1.0, 0.3844, 1.0, 0.3844, 1.0, 0.4106, 1.0, 0.4267, 1.0, 0.3844, 1.0, 0.3844, 1.0, 0.5113, 1.0, 0.4984, 1.0, 0.4692, 1.0, 0.4902, 1.0, 0.5276, 1.0, 0.5535, 1.0, 0.5535, 1.0, 0.5113, 1.0, 0.5465, 1.0, 0.5535, 1.0, 0.5535, 1.0, 0.544, 1.0, 0.5438, 1.0, 0.5535, 1.0, 0.5535, 1.0, 0.5491, 1.0, 0.5113, 1.0, 0.5399, 1.0, 0.5386, 1.0, 0.5249, 1.0, 0.4901, 1.0, 0.5405, 1.0, 0.5399, 1.0, 0.5113, 1.0, 0.4267, 1.0, 0.4128, 1.0, 0.3989, 1.0, 0.3975, 1.0, 0.4478, 1.0, 0.4267, 1.0, 0.3975, 1.0, 0.3969, 1.0, 0.0, 0.0, 0.0, 0.0, 0.0, 0.0, 0.0, 0.0, 0.5399, 1.0, 0.5535, 1.0, 0.5535, 1.0, 0.5386, 1.0, 0.5405, 1.0, 0.5535, 1.0, 0.5535, 1.0, 0.5399, 1.0, 0.0, 0.0, 0.0, 0.0, 0.0, 0.0, 0.0, 0.0, 0.1242, 0.2244, 0.0, 0.0, 0.0, 0.0, 0.0, 0.0, 0.0, 0.0, 0.0, 0.0, 0.1242, 0.2244, 0.5535, 1.0, 0.0, 0.0, 0.3844, 1.0, 0.3844, 1.0, 0.3844, 1.0, 0.3844, 1.0, 0.3989, 1.0, 0.3844, 1.0, 0.3844, 1.0, 0.3975, 1.0, 0.3969, 1.0, 0.3844, 1.0, 0.3844, 1.0, 0.3967, 1.0, 0.3844, 1.0, 0.3844, 1.0, 0.0, 0.0, 0.3967, 1.0, 0.0, 0.0, 0.0, 0.0, 0.0, 0.0, 0.0, 0.0, 0.0, 0.0, 0.5407, 1.0, 0.469, 1.0, 0.3967, 1.0, 0.0, 0.0, 0.0, 0.0, 0.0, 0.0, 0.4128, 1.0, 0.4128, 1.0, 0.3989, 1.0, 0.3989, 1.0, 0.448, 1.0, 0.448, 1.0, 0.4692, 1.0, 0.4692, 1.0, 0.5465, 1.0, 0.5465, 1.0, 0.5491, 1.0, 0.5491, 1.0, 0.5276, 1.0, 0.5276, 1.0, 0.544, 1.0, 0.544, 1.0, 0.5438, 1.0, 0.5438, 1.0, 0.5386, 1.0, 0.5386, 1.0, 0.4106, 1.0, 0.3946, 1.0, 0.3946, 1.0, 0.4106, 1.0, 0.3935, 1.0, 0.3989, 1.0, 0.3989, 1.0, 0.3935, 1.0, 0.4901, 1.0, 0.4901, 1.0, 0.469, 1.0, 0.469, 1.0, 0.4478, 1.0, 0.4478, 1.0, 0.4267, 1.0, 0.4267, 1.0, 0.4902, 1.0, 0.4692, 1.0, 0.4692, 1.0, 0.4902, 1.0, 0.3913, 1.0, 0.3881, 1.0, 0.3881, 1.0, 0.3913, 1.0, 0.5249, 1.0, 0.5249, 1.0, 0.5113, 1.0, 0.5113, 1.0, 0.4267, 1.0, 0.4267, 1.0, 0.4128, 1.0, 0.4128, 1.0, 0.4267, 1.0, 0.4267, 1.0, 0.4128, 1.0, 0.4128, 1.0, 0.469, 1.0, 0.469, 1.0, 0.4478, 1.0, 0.4478, 1.0, 0.3975, 1.0, 0.3844, 1.0, 0.3844, 1.0, 0.3969, 1.0, 0.469, 1.0, 0.4478, 1.0, 0.3969, 1.0, 0.3967, 1.0, 0.3844, 1.0, 0.3844, 1.0, 0.3844, 1.0, 0.3844, 1.0, 0.469, 1.0, 0.469, 1.0, 0.4478, 1.0, 0.4478, 1.0, 0.5113, 1.0, 0.5113, 1.0, 0.4901, 1.0, 0.4901, 1.0, 0.5407, 1.0, 0.5535, 1.0, 0.5535, 1.0, 0.5405, 1.0, 0.469, 1.0, 0.5407, 1.0, 0.5405, 1.0, 0.4901, 1.0, 0.5535, 1.0, 0.5535, 1.0, 0.5535, 1.0, 0.5535, 1.0, 0.5113, 1.0, 0.5113, 1.0, 0.4901, 1.0, 0.4901, 1.0, 0.5386, 1.0, 0.5386, 1.0, 0.5249, 1.0, 0.5249, 1.0, 0.5386, 1.0, 0.5386, 1.0, 0.5249, 1.0, 0.5249, 1.0, 0.5491, 1.0, 0.5491, 1.0, 0.5438, 1.0, 0.5438, 1.0, 0.5386, 1.0, 0.5535, 1.0, 0.5535, 1.0, 0.5438, 1.0, 0.5535, 1.0, 0.5535, 1.0, 0.5535, 1.0, 0.5535, 1.0, 0.5491, 1.0, 0.5491, 1.0, 0.5438, 1.0, 0.5438, 1.0, 0.544, 1.0, 0.544, 1.0, 0.5465, 1.0, 0.5465, 1.0, 0.5491, 1.0, 0.5535, 1.0, 0.5535, 1.0, 0.5465, 1.0, 0.5535, 1.0, 0.5535, 1.0, 0.5535, 1.0, 0.5535, 1.0, 0.544, 1.0, 0.544, 1.0, 0.5465, 1.0, 0.5465, 1.0, 0.5113, 1.0, 0.5113, 1.0, 0.5276, 1.0, 0.5276, 1.0, 0.544, 1.0, 0.5535, 1.0, 0.5535, 1.0, 0.5276, 1.0, 0.5535, 1.0, 0.5535, 1.0, 0.5535, 1.0, 0.5535, 1.0, 0.5113, 1.0, 0.5113, 1.0, 0.5276, 1.0, 0.5276, 1.0, 0.5113, 1.0, 0.4902, 1.0, 0.4902, 1.0, 0.5113, 1.0, 0.5113, 1.0, 0.4902, 1.0, 0.4902, 1.0, 0.5113, 1.0, 0.4267, 1.0, 0.4267, 1.0, 0.448, 1.0, 0.448, 1.0, 0.4267, 1.0, 0.4267, 1.0, 0.448, 1.0, 0.448, 1.0, 0.4267, 1.0, 0.4106, 1.0, 0.4106, 1.0, 0.4267, 1.0, 0.3946, 1.0, 0.4106, 1.0, 0.3844, 1.0, 0.3844, 1.0, 0.3844, 1.0, 0.3844, 1.0, 0.3844, 1.0, 0.3844, 1.0, 0.4267, 1.0, 0.4106, 1.0, 0.4106, 1.0, 0.4267, 1.0, 0.3946, 1.0, 0.3913, 1.0, 0.3913, 1.0, 0.3946, 1.0, 0.3881, 1.0, 0.3913, 1.0, 0.3844, 1.0, 0.3844, 1.0, 0.3844, 1.0, 0.3844, 1.0, 0.3844, 1.0, 0.3844, 1.0, 0.3946, 1.0, 0.3913, 1.0, 0.3913, 1.0, 0.3946, 1.0, 0.3881, 1.0, 0.3935, 1.0, 0.3935, 1.0, 0.3881, 1.0, 0.3989, 1.0, 0.3935, 1.0, 0.3844, 1.0, 0.3844, 1.0, 0.3844, 1.0, 0.3844, 1.0, 0.3844, 1.0, 0.3844, 1.0, 0.3881, 1.0, 0.3935, 1.0, 0.3935, 1.0, 0.3881, 1.0, 0.0, 0.0, 0.3844, 1.0, 0.3844, 1.0, 0.0, 0.0, 0.0, 0.0, 0.3844, 1.0, 0.3844, 1.0, 0.0, 0.0, 0.0, 0.0, 0.44, 1.0, 0.44, 1.0, 0.4984, 1.0, 0.4984, 1.0, 0.4108, 1.0, 0.3844, 1.0, 0.3844, 1.0, 0.4108, 1.0, 0.4984, 1.0, 0.5113, 1.0, 0.5535, 1.0, 0.5277, 1.0, 0.448, 1.0, 0.4692, 1.0, 0.44, 1.0, 0.4108, 1.0, 0.3844, 1.0, 0.4267, 1.0, 0.3913, 1.0, 0.3881, 1.0, 0.3881, 1.0, 0.3913, 1.0, 0.5249, 1.0, 0.5386, 1.0, 0.5386, 1.0, 0.5249, 1.0, 0.5491, 1.0, 0.5465, 1.0, 0.5465, 1.0, 0.5491, 1.0, 0.4267, 1.0, 0.4106, 1.0, 0.4106, 1.0, 0.4267, 1.0, 0.3935, 1.0, 0.3989, 1.0, 0.3989, 1.0, 0.3935, 1.0, 0.4692, 1.0, 0.448, 1.0, 0.448, 1.0, 0.4692, 1.0, 0.5113, 1.0, 0.5249, 1.0, 0.5249, 1.0, 0.5113, 1.0, 0.4901, 1.0, 0.5113, 1.0, 0.5113, 1.0, 0.4901, 1.0, 0.4267, 1.0, 0.4478, 1.0, 0.4478, 1.0, 0.4267, 1.0, 0.4128, 1.0, 0.4267, 1.0, 0.4267, 1.0, 0.4128, 1.0, 0.544, 1.0, 0.5276, 1.0, 0.5276, 1.0, 0.544, 1.0, 0.5438, 1.0, 0.5491, 1.0, 0.5491, 1.0, 0.5438, 1.0, 0.3946, 1.0, 0.3913, 1.0, 0.3913, 1.0, 0.3946, 1.0, 0.4478, 1.0, 0.469, 1.0, 0.469, 1.0, 0.4478, 1.0, 0.448, 1.0, 0.4267, 1.0, 0.4267, 1.0, 0.448, 1.0, 0.5113, 1.0, 0.4902, 1.0, 0.4902, 1.0, 0.5113, 1.0, 0.3989, 1.0, 0.4128, 1.0, 0.4128, 1.0, 0.3989, 1.0, 0.3881, 1.0, 0.3935, 1.0, 0.3935, 1.0, 0.3881, 1.0, 0.4902, 1.0, 0.4692, 1.0, 0.4692, 1.0, 0.4902, 1.0, 0.469, 1.0, 0.4901, 1.0, 0.4901, 1.0, 0.469, 1.0, 0.4106, 1.0, 0.3946, 1.0, 0.3946, 1.0, 0.4106, 1.0, 0.5386, 1.0, 0.5438, 1.0, 0.5438, 1.0, 0.5386, 1.0, 0.5465, 1.0, 0.544, 1.0, 0.544, 1.0, 0.5465, 1.0, 0.5276, 1.0, 0.5113, 1.0, 0.5113, 1.0, 0.5276, 1.0])
me_plane_001.update()

# ---- objects
ob_light = bpy.data.objects.new('Light', light_light)
ob_camera = bpy.data.objects.new('Camera', cam_camera)
ob_empty = bpy.data.objects.new('Empty', None)
ob_empty_001 = bpy.data.objects.new('Empty.001', None)
ob_plane = bpy.data.objects.new('Plane', me_plane)
ob_plane_001 = bpy.data.objects.new('Plane.001', me_plane_001)

# ---- transforms, parenting, visibility, modifiers, constraints
ob_light.location = (4.447, 3.035, 5.382)
ob_light.rotation_euler = (0.6503, 0.05522, 1.866)
ob_light.lock_rotations_4d = False
ob_light.empty_display_type = 'ARROWS'
ob_light.color = (0.0, 0.0, 0.0, 0.0)
ob_light.lineart.crease_threshold = 0.0
ob_camera.location = (7.359, -6.926, 4.958)
ob_camera.rotation_euler = (1.109, 0.0, 0.8149)
ob_camera.lock_rotations_4d = False
ob_camera.empty_display_type = 'ARROWS'
ob_camera.color = (0.0, 0.0, 0.0, 0.0)
ob_camera.display_type = 'WIRE'
ob_camera.lineart.crease_threshold = 0.0
ob_empty.location = (-0.06359, -3.192, 2.0)
ob_empty.rotation_euler = (1.571, -0.0, 0.0)
ob_empty.scale = (-1.0, 1.0, 1.0)
ob_empty.empty_display_type = 'IMAGE'
ob_empty.empty_display_size = 5.0
ob_empty_001.location = (-0.03164, -0.9862, 0.0)
ob_empty_001.scale = (1.038, 1.038, 1.038)
ob_empty_001.empty_display_type = 'IMAGE'
ob_empty_001.empty_display_size = 6.62
ob_plane.location = (0.0, 0.0, 2.161)
ob_plane_001.location = (0.0, 0.0, 2.161)
_m = ob_plane_001.modifiers.new('Smooth by Angle', 'NODES')
_m.node_group = ng_smooth_by_angle
_m.use_pin_to_last = True
_m.show_group_selector = False

# ---- collection membership
col_collection.objects.link(ob_light)
col_collection.objects.link(ob_camera)
col_collection.objects.link(ob_empty)
col_collection.objects.link(ob_empty_001)
col_collection.objects.link(ob_plane)
col_collection.objects.link(ob_plane_001)

# ---- scene / render settings (as saved in the file)
scene.camera = ob_camera
scene.frame_start = 1; scene.frame_end = 250; scene.frame_set(1)
scene.render.engine = 'CYCLES'
bpy.context.view_layer.update()
